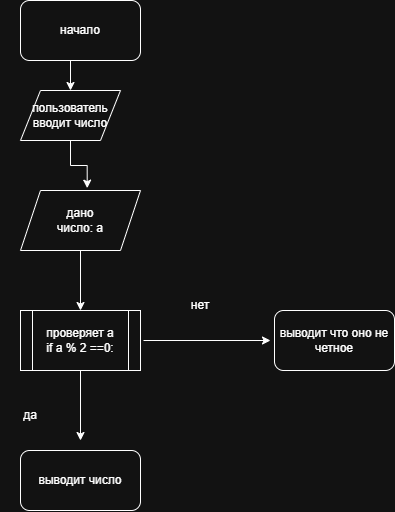

The diagram above was exported from draw.io. Its source (the exported page's mxGraphModel, read from the mxfile embedded in the PNG):
<mxGraphModel dx="862" dy="475" grid="1" gridSize="10" guides="1" tooltips="1" connect="1" arrows="1" fold="1" page="1" pageScale="1" pageWidth="827" pageHeight="1169" math="0" shadow="0">
  <root>
    <mxCell id="0" />
    <mxCell id="1" parent="0" />
    <mxCell id="9b_BYDadPf9-cAWJgo0X-12" style="edgeStyle=orthogonalEdgeStyle;rounded=0;orthogonalLoop=1;jettySize=auto;html=1;exitX=0.5;exitY=1;exitDx=0;exitDy=0;entryX=0.5;entryY=0;entryDx=0;entryDy=0;" edge="1" parent="1" source="9b_BYDadPf9-cAWJgo0X-1" target="9b_BYDadPf9-cAWJgo0X-11">
      <mxGeometry relative="1" as="geometry" />
    </mxCell>
    <mxCell id="9b_BYDadPf9-cAWJgo0X-1" value="начало" style="rounded=1;whiteSpace=wrap;html=1;" vertex="1" parent="1">
      <mxGeometry x="160" y="40" width="120" height="60" as="geometry" />
    </mxCell>
    <mxCell id="9b_BYDadPf9-cAWJgo0X-15" style="edgeStyle=orthogonalEdgeStyle;rounded=0;orthogonalLoop=1;jettySize=auto;html=1;exitX=0.5;exitY=1;exitDx=0;exitDy=0;entryX=0.5;entryY=0;entryDx=0;entryDy=0;" edge="1" parent="1" source="9b_BYDadPf9-cAWJgo0X-4" target="9b_BYDadPf9-cAWJgo0X-8">
      <mxGeometry relative="1" as="geometry" />
    </mxCell>
    <mxCell id="9b_BYDadPf9-cAWJgo0X-4" value="" style="shape=parallelogram;perimeter=parallelogramPerimeter;whiteSpace=wrap;html=1;fixedSize=1;" vertex="1" parent="1">
      <mxGeometry x="160" y="230" width="120" height="60" as="geometry" />
    </mxCell>
    <mxCell id="9b_BYDadPf9-cAWJgo0X-5" value="дано число: a" style="text;html=1;whiteSpace=wrap;strokeColor=none;fillColor=none;align=center;verticalAlign=middle;rounded=0;" vertex="1" parent="1">
      <mxGeometry x="190" y="245" width="60" height="30" as="geometry" />
    </mxCell>
    <mxCell id="9b_BYDadPf9-cAWJgo0X-17" style="edgeStyle=orthogonalEdgeStyle;rounded=0;orthogonalLoop=1;jettySize=auto;html=1;" edge="1" parent="1" source="9b_BYDadPf9-cAWJgo0X-8">
      <mxGeometry relative="1" as="geometry">
        <mxPoint x="220" y="480" as="targetPoint" />
      </mxGeometry>
    </mxCell>
    <mxCell id="9b_BYDadPf9-cAWJgo0X-21" style="edgeStyle=orthogonalEdgeStyle;rounded=0;orthogonalLoop=1;jettySize=auto;html=1;exitX=1;exitY=0.5;exitDx=0;exitDy=0;" edge="1" parent="1">
      <mxGeometry relative="1" as="geometry">
        <mxPoint x="410" y="380" as="targetPoint" />
        <mxPoint x="283" y="380" as="sourcePoint" />
      </mxGeometry>
    </mxCell>
    <mxCell id="9b_BYDadPf9-cAWJgo0X-8" value="проверяет a&lt;div&gt;if a % 2 ==0:&lt;/div&gt;" style="shape=process;whiteSpace=wrap;html=1;backgroundOutline=1;" vertex="1" parent="1">
      <mxGeometry x="160" y="350" width="120" height="60" as="geometry" />
    </mxCell>
    <mxCell id="9b_BYDadPf9-cAWJgo0X-11" value="пользователь вводит число" style="shape=parallelogram;perimeter=parallelogramPerimeter;whiteSpace=wrap;html=1;fixedSize=1;" vertex="1" parent="1">
      <mxGeometry x="160" y="130" width="100" height="50" as="geometry" />
    </mxCell>
    <mxCell id="9b_BYDadPf9-cAWJgo0X-13" value="да" style="text;html=1;whiteSpace=wrap;strokeColor=none;fillColor=none;align=center;verticalAlign=middle;rounded=0;" vertex="1" parent="1">
      <mxGeometry x="140" y="440" width="60" height="30" as="geometry" />
    </mxCell>
    <mxCell id="9b_BYDadPf9-cAWJgo0X-19" value="выводит число" style="rounded=1;whiteSpace=wrap;html=1;" vertex="1" parent="1">
      <mxGeometry x="160" y="490" width="120" height="60" as="geometry" />
    </mxCell>
    <mxCell id="9b_BYDadPf9-cAWJgo0X-20" value="нет" style="text;html=1;whiteSpace=wrap;strokeColor=none;fillColor=none;align=center;verticalAlign=middle;rounded=0;" vertex="1" parent="1">
      <mxGeometry x="310" y="330" width="60" height="30" as="geometry" />
    </mxCell>
    <mxCell id="9b_BYDadPf9-cAWJgo0X-26" style="edgeStyle=orthogonalEdgeStyle;rounded=0;orthogonalLoop=1;jettySize=auto;html=1;entryX=0.556;entryY=-0.039;entryDx=0;entryDy=0;entryPerimeter=0;" edge="1" parent="1" source="9b_BYDadPf9-cAWJgo0X-11" target="9b_BYDadPf9-cAWJgo0X-4">
      <mxGeometry relative="1" as="geometry" />
    </mxCell>
    <mxCell id="9b_BYDadPf9-cAWJgo0X-29" value="выводит что оно не четное" style="rounded=1;whiteSpace=wrap;html=1;" vertex="1" parent="1">
      <mxGeometry x="414" y="350" width="120" height="60" as="geometry" />
    </mxCell>
  </root>
</mxGraphModel>